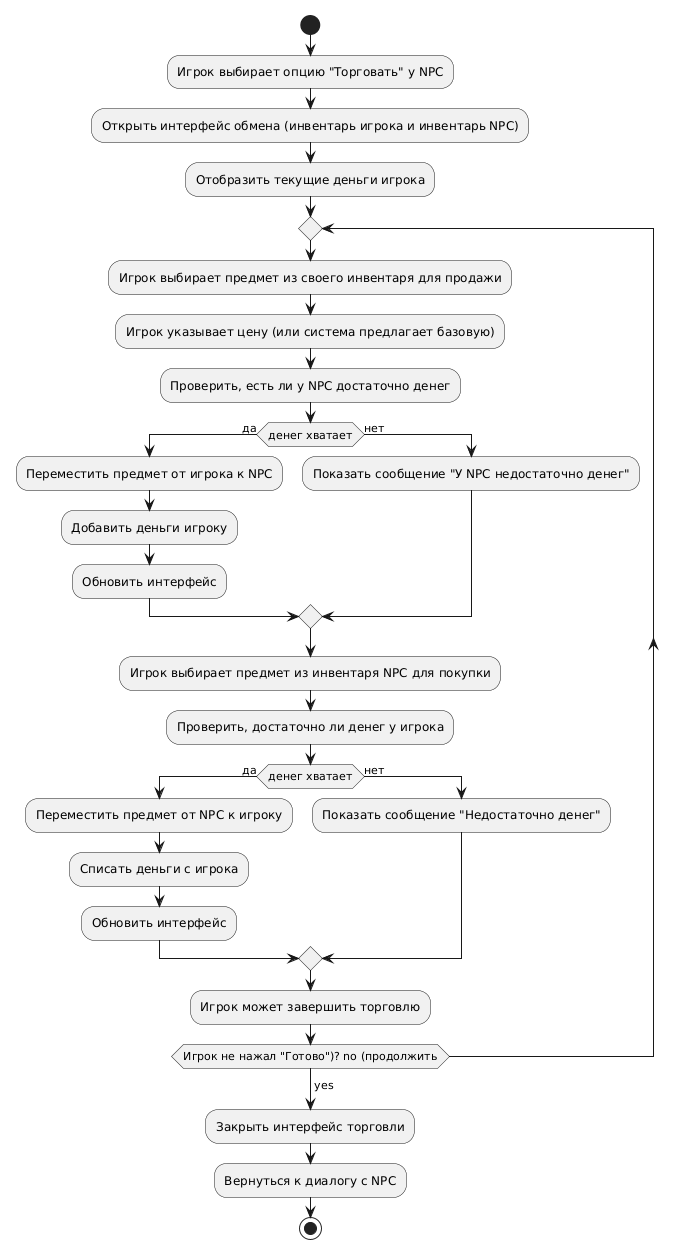

The diagram above was rendered by PlantUML. Its source (embedded in the PNG):
@startuml
start
:Игрок выбирает опцию "Торговать" у NPC;
:Открыть интерфейс обмена (инвентарь игрока и инвентарь NPC);
:Отобразить текущие деньги игрока;

repeat
  :Игрок выбирает предмет из своего инвентаря для продажи;
  :Игрок указывает цену (или система предлагает базовую);
  :Проверить, есть ли у NPC достаточно денег;
  if (денег хватает) then (да)
    :Переместить предмет от игрока к NPC;
    :Добавить деньги игроку;
    :Обновить интерфейс;
  else (нет)
    :Показать сообщение "У NPC недостаточно денег";
  endif

  :Игрок выбирает предмет из инвентаря NPC для покупки;
  :Проверить, достаточно ли денег у игрока;
  if (денег хватает) then (да)
    :Переместить предмет от NPC к игроку;
    :Списать деньги с игрока;
    :Обновить интерфейс;
  else (нет)
    :Показать сообщение "Недостаточно денег";
  endif

  :Игрок может завершить торговлю;
repeat while (Игрок не нажал "Готово")? no (продолжить)
-> yes;
:Закрыть интерфейс торговли;
:Вернуться к диалогу с NPC;
stop
@enduml